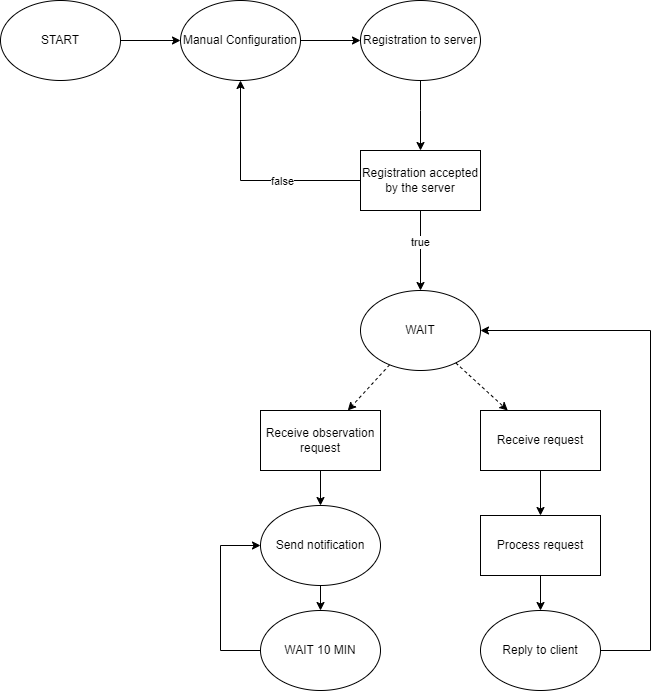

The diagram above was exported from draw.io. Its source (the exported page's mxGraphModel, read from the mxfile embedded in the PNG):
<mxGraphModel dx="1877" dy="629" grid="1" gridSize="10" guides="1" tooltips="1" connect="1" arrows="1" fold="1" page="1" pageScale="1" pageWidth="827" pageHeight="1169" math="0" shadow="0">
  <root>
    <mxCell id="0" />
    <mxCell id="1" parent="0" />
    <mxCell id="wnjMKZN7Pi5wpppUAT1W-49" style="rounded=0;orthogonalLoop=1;jettySize=auto;html=1;startArrow=none;startFill=0;endArrow=classic;endFill=1;dashed=1;" edge="1" parent="1" source="wnjMKZN7Pi5wpppUAT1W-23" target="wnjMKZN7Pi5wpppUAT1W-48">
      <mxGeometry relative="1" as="geometry" />
    </mxCell>
    <mxCell id="wnjMKZN7Pi5wpppUAT1W-51" style="edgeStyle=none;rounded=0;orthogonalLoop=1;jettySize=auto;html=1;startArrow=none;startFill=0;endArrow=classic;endFill=1;dashed=1;" edge="1" parent="1" source="wnjMKZN7Pi5wpppUAT1W-23" target="wnjMKZN7Pi5wpppUAT1W-50">
      <mxGeometry relative="1" as="geometry" />
    </mxCell>
    <mxCell id="wnjMKZN7Pi5wpppUAT1W-23" value="WAIT" style="ellipse;whiteSpace=wrap;html=1;" vertex="1" parent="1">
      <mxGeometry x="280" y="330" width="120" height="80" as="geometry" />
    </mxCell>
    <mxCell id="wnjMKZN7Pi5wpppUAT1W-24" style="edgeStyle=orthogonalEdgeStyle;rounded=0;orthogonalLoop=1;jettySize=auto;html=1;startArrow=none;startFill=0;endArrow=classic;endFill=1;" edge="1" parent="1" source="wnjMKZN7Pi5wpppUAT1W-40" target="wnjMKZN7Pi5wpppUAT1W-23">
      <mxGeometry relative="1" as="geometry">
        <mxPoint x="340" y="270" as="sourcePoint" />
      </mxGeometry>
    </mxCell>
    <mxCell id="wnjMKZN7Pi5wpppUAT1W-45" value="true" style="edgeLabel;html=1;align=center;verticalAlign=middle;resizable=0;points=[];" vertex="1" connectable="0" parent="wnjMKZN7Pi5wpppUAT1W-24">
      <mxGeometry x="-0.235" y="-1" relative="1" as="geometry">
        <mxPoint as="offset" />
      </mxGeometry>
    </mxCell>
    <mxCell id="wnjMKZN7Pi5wpppUAT1W-46" style="edgeStyle=orthogonalEdgeStyle;rounded=0;orthogonalLoop=1;jettySize=auto;html=1;startArrow=none;startFill=0;endArrow=classic;endFill=1;" edge="1" parent="1" source="wnjMKZN7Pi5wpppUAT1W-40" target="wnjMKZN7Pi5wpppUAT1W-38">
      <mxGeometry relative="1" as="geometry" />
    </mxCell>
    <mxCell id="wnjMKZN7Pi5wpppUAT1W-47" value="false" style="edgeLabel;html=1;align=center;verticalAlign=middle;resizable=0;points=[];" vertex="1" connectable="0" parent="wnjMKZN7Pi5wpppUAT1W-46">
      <mxGeometry x="-0.2782" relative="1" as="geometry">
        <mxPoint as="offset" />
      </mxGeometry>
    </mxCell>
    <mxCell id="wnjMKZN7Pi5wpppUAT1W-40" value="Registration accepted by the server" style="rounded=0;whiteSpace=wrap;html=1;" vertex="1" parent="1">
      <mxGeometry x="280" y="190" width="120" height="60" as="geometry" />
    </mxCell>
    <mxCell id="wnjMKZN7Pi5wpppUAT1W-43" value="" style="group" vertex="1" connectable="0" parent="1">
      <mxGeometry x="-80" y="40" width="480" height="80" as="geometry" />
    </mxCell>
    <mxCell id="wnjMKZN7Pi5wpppUAT1W-37" value="START" style="ellipse;whiteSpace=wrap;html=1;" vertex="1" parent="wnjMKZN7Pi5wpppUAT1W-43">
      <mxGeometry width="120" height="80" as="geometry" />
    </mxCell>
    <mxCell id="wnjMKZN7Pi5wpppUAT1W-38" value="Manual Configuration" style="ellipse;whiteSpace=wrap;html=1;" vertex="1" parent="wnjMKZN7Pi5wpppUAT1W-43">
      <mxGeometry x="180" width="120" height="80" as="geometry" />
    </mxCell>
    <mxCell id="wnjMKZN7Pi5wpppUAT1W-41" style="edgeStyle=orthogonalEdgeStyle;rounded=0;orthogonalLoop=1;jettySize=auto;html=1;startArrow=none;startFill=0;endArrow=classic;endFill=1;" edge="1" parent="wnjMKZN7Pi5wpppUAT1W-43" source="wnjMKZN7Pi5wpppUAT1W-37" target="wnjMKZN7Pi5wpppUAT1W-38">
      <mxGeometry relative="1" as="geometry" />
    </mxCell>
    <mxCell id="wnjMKZN7Pi5wpppUAT1W-39" value="Registration to server" style="ellipse;whiteSpace=wrap;html=1;" vertex="1" parent="wnjMKZN7Pi5wpppUAT1W-43">
      <mxGeometry x="360" width="120" height="80" as="geometry" />
    </mxCell>
    <mxCell id="wnjMKZN7Pi5wpppUAT1W-42" style="edgeStyle=orthogonalEdgeStyle;rounded=0;orthogonalLoop=1;jettySize=auto;html=1;startArrow=none;startFill=0;endArrow=classic;endFill=1;" edge="1" parent="wnjMKZN7Pi5wpppUAT1W-43" source="wnjMKZN7Pi5wpppUAT1W-38" target="wnjMKZN7Pi5wpppUAT1W-39">
      <mxGeometry relative="1" as="geometry" />
    </mxCell>
    <mxCell id="wnjMKZN7Pi5wpppUAT1W-44" style="edgeStyle=orthogonalEdgeStyle;rounded=0;orthogonalLoop=1;jettySize=auto;html=1;startArrow=none;startFill=0;endArrow=classic;endFill=1;" edge="1" parent="1" source="wnjMKZN7Pi5wpppUAT1W-39" target="wnjMKZN7Pi5wpppUAT1W-40">
      <mxGeometry x="0.0023" y="20" relative="1" as="geometry">
        <Array as="points">
          <mxPoint x="340" y="150" />
          <mxPoint x="340" y="150" />
        </Array>
        <mxPoint as="offset" />
      </mxGeometry>
    </mxCell>
    <mxCell id="WbnSeY4UwRjsf1VX7Hto-4" style="edgeStyle=orthogonalEdgeStyle;rounded=0;orthogonalLoop=1;jettySize=auto;html=1;startArrow=none;startFill=0;endArrow=classic;endFill=1;" edge="1" parent="1" source="wnjMKZN7Pi5wpppUAT1W-48" target="WbnSeY4UwRjsf1VX7Hto-1">
      <mxGeometry relative="1" as="geometry" />
    </mxCell>
    <mxCell id="wnjMKZN7Pi5wpppUAT1W-48" value="Receive request" style="rounded=0;whiteSpace=wrap;html=1;" vertex="1" parent="1">
      <mxGeometry x="400" y="450" width="120" height="60" as="geometry" />
    </mxCell>
    <mxCell id="wnjMKZN7Pi5wpppUAT1W-53" style="edgeStyle=none;rounded=0;orthogonalLoop=1;jettySize=auto;html=1;startArrow=none;startFill=0;endArrow=classic;endFill=1;" edge="1" parent="1" source="wnjMKZN7Pi5wpppUAT1W-50" target="WbnSeY4UwRjsf1VX7Hto-3">
      <mxGeometry relative="1" as="geometry">
        <mxPoint x="240" y="555" as="targetPoint" />
      </mxGeometry>
    </mxCell>
    <mxCell id="wnjMKZN7Pi5wpppUAT1W-50" value="Receive observation request" style="rounded=0;whiteSpace=wrap;html=1;" vertex="1" parent="1">
      <mxGeometry x="180" y="450" width="120" height="60" as="geometry" />
    </mxCell>
    <mxCell id="wnjMKZN7Pi5wpppUAT1W-57" style="edgeStyle=none;rounded=0;orthogonalLoop=1;jettySize=auto;html=1;startArrow=none;startFill=0;endArrow=classic;endFill=1;" edge="1" parent="1" source="WbnSeY4UwRjsf1VX7Hto-3" target="wnjMKZN7Pi5wpppUAT1W-56">
      <mxGeometry relative="1" as="geometry">
        <mxPoint x="240" y="615" as="sourcePoint" />
      </mxGeometry>
    </mxCell>
    <mxCell id="wnjMKZN7Pi5wpppUAT1W-58" style="edgeStyle=orthogonalEdgeStyle;rounded=0;orthogonalLoop=1;jettySize=auto;html=1;startArrow=none;startFill=0;endArrow=classic;endFill=1;" edge="1" parent="1" source="wnjMKZN7Pi5wpppUAT1W-56" target="WbnSeY4UwRjsf1VX7Hto-3">
      <mxGeometry relative="1" as="geometry">
        <mxPoint x="180" y="585" as="targetPoint" />
        <Array as="points">
          <mxPoint x="140" y="690" />
          <mxPoint x="140" y="585" />
        </Array>
      </mxGeometry>
    </mxCell>
    <mxCell id="wnjMKZN7Pi5wpppUAT1W-56" value="WAIT 10 MIN" style="ellipse;whiteSpace=wrap;html=1;" vertex="1" parent="1">
      <mxGeometry x="180" y="650" width="120" height="80" as="geometry" />
    </mxCell>
    <mxCell id="WbnSeY4UwRjsf1VX7Hto-5" style="edgeStyle=orthogonalEdgeStyle;rounded=0;orthogonalLoop=1;jettySize=auto;html=1;startArrow=none;startFill=0;endArrow=classic;endFill=1;" edge="1" parent="1" source="WbnSeY4UwRjsf1VX7Hto-1" target="WbnSeY4UwRjsf1VX7Hto-2">
      <mxGeometry relative="1" as="geometry" />
    </mxCell>
    <mxCell id="WbnSeY4UwRjsf1VX7Hto-1" value="Process request" style="rounded=0;whiteSpace=wrap;html=1;" vertex="1" parent="1">
      <mxGeometry x="400" y="555" width="120" height="60" as="geometry" />
    </mxCell>
    <mxCell id="WbnSeY4UwRjsf1VX7Hto-6" style="edgeStyle=orthogonalEdgeStyle;rounded=0;orthogonalLoop=1;jettySize=auto;html=1;startArrow=none;startFill=0;endArrow=classic;endFill=1;" edge="1" parent="1" source="WbnSeY4UwRjsf1VX7Hto-2" target="wnjMKZN7Pi5wpppUAT1W-23">
      <mxGeometry relative="1" as="geometry">
        <Array as="points">
          <mxPoint x="570" y="690" />
          <mxPoint x="570" y="370" />
        </Array>
      </mxGeometry>
    </mxCell>
    <mxCell id="WbnSeY4UwRjsf1VX7Hto-2" value="Reply to client" style="ellipse;whiteSpace=wrap;html=1;" vertex="1" parent="1">
      <mxGeometry x="400" y="650" width="120" height="80" as="geometry" />
    </mxCell>
    <mxCell id="WbnSeY4UwRjsf1VX7Hto-3" value="Send notification" style="ellipse;whiteSpace=wrap;html=1;" vertex="1" parent="1">
      <mxGeometry x="180" y="545" width="120" height="80" as="geometry" />
    </mxCell>
  </root>
</mxGraphModel>